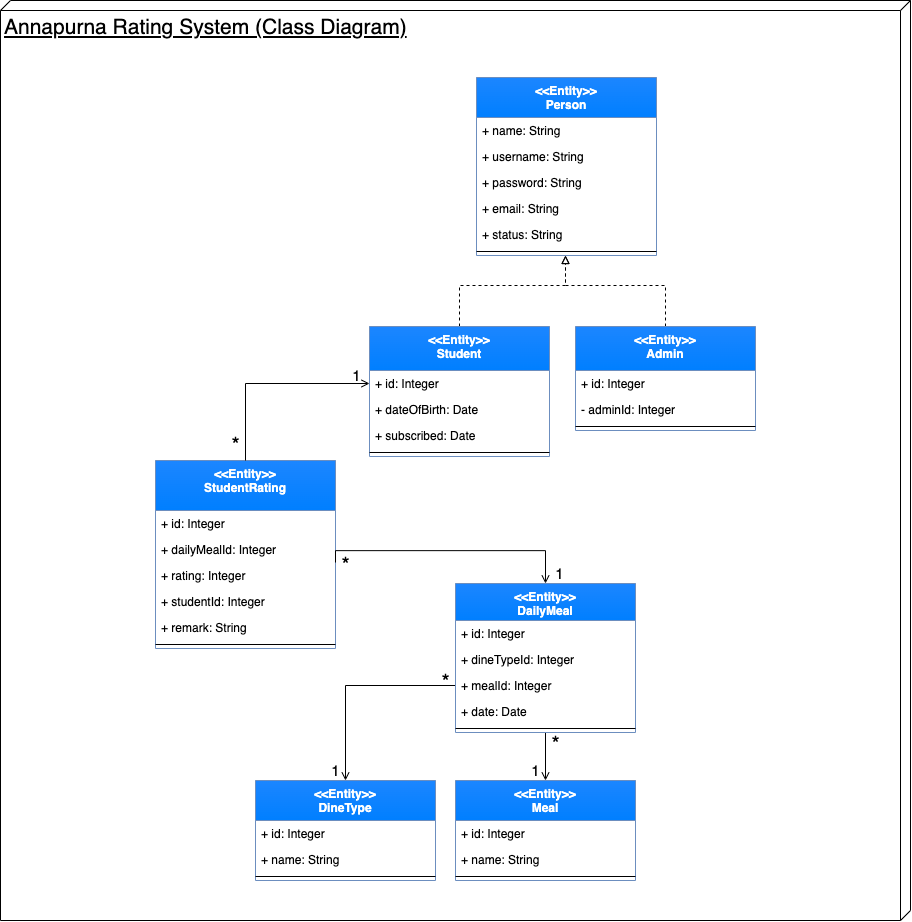

The diagram above was exported from draw.io. Its source (the exported page's mxGraphModel, read from the mxfile embedded in the PNG):
<mxGraphModel dx="3736" dy="1983" grid="1" gridSize="10" guides="1" tooltips="1" connect="1" arrows="1" fold="1" page="1" pageScale="1" pageWidth="827" pageHeight="1169" math="0" shadow="0">
  <root>
    <mxCell id="0" />
    <mxCell id="1" parent="0" />
    <mxCell id="2" value="" style="group" vertex="1" connectable="0" parent="1">
      <mxGeometry x="-135" y="310" width="910" height="920" as="geometry" />
    </mxCell>
    <mxCell id="3" value="Annapurna Rating System (Class Diagram)" style="verticalAlign=top;align=left;spacingTop=8;spacingLeft=2;spacingRight=12;shape=cube;size=10;direction=south;fontStyle=4;html=1;fontSize=21;fillOpacity=100;strokeOpacity=100;" vertex="1" parent="2">
      <mxGeometry width="910" height="920" as="geometry" />
    </mxCell>
    <mxCell id="4" value="&lt;&lt;Entity&gt;&gt;&#10;Meal" style="swimlane;fontStyle=1;align=center;verticalAlign=top;childLayout=stackLayout;horizontal=1;startSize=40;horizontalStack=0;resizeParent=1;resizeParentMax=0;resizeLast=0;collapsible=1;marginBottom=0;fillColor=#1C86FF;strokeColor=#6c8ebf;gradientColor=#007FFF;fontColor=#FFFFFF;" vertex="1" parent="2">
      <mxGeometry x="455" y="780" width="180" height="100" as="geometry" />
    </mxCell>
    <mxCell id="5" value="+ id: Integer" style="text;strokeColor=none;fillColor=none;align=left;verticalAlign=top;spacingLeft=4;spacingRight=4;overflow=hidden;rotatable=0;points=[[0,0.5],[1,0.5]];portConstraint=eastwest;" vertex="1" parent="4">
      <mxGeometry y="40" width="180" height="26" as="geometry" />
    </mxCell>
    <mxCell id="6" value="+ name: String" style="text;strokeColor=none;fillColor=none;align=left;verticalAlign=top;spacingLeft=4;spacingRight=4;overflow=hidden;rotatable=0;points=[[0,0.5],[1,0.5]];portConstraint=eastwest;" vertex="1" parent="4">
      <mxGeometry y="66" width="180" height="26" as="geometry" />
    </mxCell>
    <mxCell id="7" value="" style="line;strokeWidth=1;fillColor=none;align=left;verticalAlign=middle;spacingTop=-1;spacingLeft=3;spacingRight=3;rotatable=0;labelPosition=right;points=[];portConstraint=eastwest;" vertex="1" parent="4">
      <mxGeometry y="92" width="180" height="8" as="geometry" />
    </mxCell>
    <mxCell id="8" value="&lt;&lt;Entity&gt;&gt;&#10;DineType" style="swimlane;fontStyle=1;align=center;verticalAlign=top;childLayout=stackLayout;horizontal=1;startSize=40;horizontalStack=0;resizeParent=1;resizeParentMax=0;resizeLast=0;collapsible=1;marginBottom=0;fillColor=#1C86FF;strokeColor=#6c8ebf;gradientColor=#007FFF;fontColor=#FFFFFF;" vertex="1" parent="2">
      <mxGeometry x="255" y="780" width="180" height="100" as="geometry" />
    </mxCell>
    <mxCell id="9" value="+ id: Integer" style="text;strokeColor=none;fillColor=none;align=left;verticalAlign=top;spacingLeft=4;spacingRight=4;overflow=hidden;rotatable=0;points=[[0,0.5],[1,0.5]];portConstraint=eastwest;" vertex="1" parent="8">
      <mxGeometry y="40" width="180" height="26" as="geometry" />
    </mxCell>
    <mxCell id="10" value="+ name: String" style="text;strokeColor=none;fillColor=none;align=left;verticalAlign=top;spacingLeft=4;spacingRight=4;overflow=hidden;rotatable=0;points=[[0,0.5],[1,0.5]];portConstraint=eastwest;" vertex="1" parent="8">
      <mxGeometry y="66" width="180" height="26" as="geometry" />
    </mxCell>
    <mxCell id="11" value="" style="line;strokeWidth=1;fillColor=none;align=left;verticalAlign=middle;spacingTop=-1;spacingLeft=3;spacingRight=3;rotatable=0;labelPosition=right;points=[];portConstraint=eastwest;" vertex="1" parent="8">
      <mxGeometry y="92" width="180" height="8" as="geometry" />
    </mxCell>
    <mxCell id="12" value="&lt;&lt;Entity&gt;&gt;&#10;Person" style="swimlane;fontStyle=1;align=center;verticalAlign=top;childLayout=stackLayout;horizontal=1;startSize=40;horizontalStack=0;resizeParent=1;resizeParentMax=0;resizeLast=0;collapsible=1;marginBottom=0;fillColor=#1C86FF;strokeColor=#6c8ebf;gradientColor=#007FFF;fontColor=#FFFFFF;" vertex="1" parent="2">
      <mxGeometry x="476" y="77" width="180" height="178" as="geometry" />
    </mxCell>
    <mxCell id="13" value="+ name: String" style="text;strokeColor=none;fillColor=none;align=left;verticalAlign=top;spacingLeft=4;spacingRight=4;overflow=hidden;rotatable=0;points=[[0,0.5],[1,0.5]];portConstraint=eastwest;" vertex="1" parent="12">
      <mxGeometry y="40" width="180" height="26" as="geometry" />
    </mxCell>
    <mxCell id="14" value="+ username: String" style="text;strokeColor=none;fillColor=none;align=left;verticalAlign=top;spacingLeft=4;spacingRight=4;overflow=hidden;rotatable=0;points=[[0,0.5],[1,0.5]];portConstraint=eastwest;" vertex="1" parent="12">
      <mxGeometry y="66" width="180" height="26" as="geometry" />
    </mxCell>
    <mxCell id="15" value="+ password: String" style="text;strokeColor=none;fillColor=none;align=left;verticalAlign=top;spacingLeft=4;spacingRight=4;overflow=hidden;rotatable=0;points=[[0,0.5],[1,0.5]];portConstraint=eastwest;" vertex="1" parent="12">
      <mxGeometry y="92" width="180" height="26" as="geometry" />
    </mxCell>
    <mxCell id="16" value="+ email: String" style="text;strokeColor=none;fillColor=none;align=left;verticalAlign=top;spacingLeft=4;spacingRight=4;overflow=hidden;rotatable=0;points=[[0,0.5],[1,0.5]];portConstraint=eastwest;" vertex="1" parent="12">
      <mxGeometry y="118" width="180" height="26" as="geometry" />
    </mxCell>
    <mxCell id="17" value="+ status: String" style="text;strokeColor=none;fillColor=none;align=left;verticalAlign=top;spacingLeft=4;spacingRight=4;overflow=hidden;rotatable=0;points=[[0,0.5],[1,0.5]];portConstraint=eastwest;" vertex="1" parent="12">
      <mxGeometry y="144" width="180" height="26" as="geometry" />
    </mxCell>
    <mxCell id="18" value="" style="line;strokeWidth=1;fillColor=none;align=left;verticalAlign=middle;spacingTop=-1;spacingLeft=3;spacingRight=3;rotatable=0;labelPosition=right;points=[];portConstraint=eastwest;" vertex="1" parent="12">
      <mxGeometry y="170" width="180" height="8" as="geometry" />
    </mxCell>
    <mxCell id="19" style="edgeStyle=orthogonalEdgeStyle;rounded=0;orthogonalLoop=1;jettySize=auto;html=1;exitX=0.5;exitY=1;exitDx=0;exitDy=0;entryX=0.5;entryY=0;entryDx=0;entryDy=0;fontColor=#FFFFFF;endArrow=open;endFill=0;" edge="1" parent="2" source="21" target="4">
      <mxGeometry relative="1" as="geometry" />
    </mxCell>
    <mxCell id="20" style="edgeStyle=orthogonalEdgeStyle;rounded=0;orthogonalLoop=1;jettySize=auto;html=1;exitX=0;exitY=0.5;exitDx=0;exitDy=0;fontColor=#FFFFFF;endArrow=open;endFill=0;" edge="1" parent="2" source="24" target="8">
      <mxGeometry relative="1" as="geometry" />
    </mxCell>
    <mxCell id="21" value="&lt;&lt;Entity&gt;&gt;&#10;DailyMeal" style="swimlane;fontStyle=1;align=center;verticalAlign=top;childLayout=stackLayout;horizontal=1;startSize=37;horizontalStack=0;resizeParent=1;resizeParentMax=0;resizeLast=0;collapsible=1;marginBottom=0;fillColor=#1C86FF;strokeColor=#6c8ebf;gradientColor=#007FFF;fontColor=#FFFFFF;" vertex="1" parent="2">
      <mxGeometry x="455" y="583" width="180" height="149" as="geometry" />
    </mxCell>
    <mxCell id="22" value="+ id: Integer" style="text;strokeColor=none;fillColor=none;align=left;verticalAlign=top;spacingLeft=4;spacingRight=4;overflow=hidden;rotatable=0;points=[[0,0.5],[1,0.5]];portConstraint=eastwest;" vertex="1" parent="21">
      <mxGeometry y="37" width="180" height="26" as="geometry" />
    </mxCell>
    <mxCell id="23" value="+ dineTypeId: Integer" style="text;strokeColor=none;fillColor=none;align=left;verticalAlign=top;spacingLeft=4;spacingRight=4;overflow=hidden;rotatable=0;points=[[0,0.5],[1,0.5]];portConstraint=eastwest;" vertex="1" parent="21">
      <mxGeometry y="63" width="180" height="26" as="geometry" />
    </mxCell>
    <mxCell id="24" value="+ mealId: Integer" style="text;strokeColor=none;fillColor=none;align=left;verticalAlign=top;spacingLeft=4;spacingRight=4;overflow=hidden;rotatable=0;points=[[0,0.5],[1,0.5]];portConstraint=eastwest;" vertex="1" parent="21">
      <mxGeometry y="89" width="180" height="26" as="geometry" />
    </mxCell>
    <mxCell id="25" value="+ date: Date" style="text;strokeColor=none;fillColor=none;align=left;verticalAlign=top;spacingLeft=4;spacingRight=4;overflow=hidden;rotatable=0;points=[[0,0.5],[1,0.5]];portConstraint=eastwest;" vertex="1" parent="21">
      <mxGeometry y="115" width="180" height="26" as="geometry" />
    </mxCell>
    <mxCell id="26" value="" style="line;strokeWidth=1;fillColor=none;align=left;verticalAlign=middle;spacingTop=-1;spacingLeft=3;spacingRight=3;rotatable=0;labelPosition=right;points=[];portConstraint=eastwest;" vertex="1" parent="21">
      <mxGeometry y="141" width="180" height="8" as="geometry" />
    </mxCell>
    <mxCell id="27" style="edgeStyle=orthogonalEdgeStyle;rounded=0;orthogonalLoop=1;jettySize=auto;html=1;exitX=0.5;exitY=0;exitDx=0;exitDy=0;fontSize=21;fontColor=#000000;startArrow=none;startFill=0;endArrow=block;endFill=0;dashed=1;" edge="1" parent="2" source="28">
      <mxGeometry relative="1" as="geometry">
        <mxPoint x="565" y="255" as="targetPoint" />
        <Array as="points">
          <mxPoint x="665" y="285" />
          <mxPoint x="565" y="285" />
        </Array>
      </mxGeometry>
    </mxCell>
    <mxCell id="28" value="&lt;&lt;Entity&gt;&gt;&#10;Admin" style="swimlane;fontStyle=1;align=center;verticalAlign=top;childLayout=stackLayout;horizontal=1;startSize=44;horizontalStack=0;resizeParent=1;resizeParentMax=0;resizeLast=0;collapsible=1;marginBottom=0;fillColor=#1C86FF;strokeColor=#6c8ebf;gradientColor=#007FFF;fontColor=#FFFFFF;" vertex="1" parent="2">
      <mxGeometry x="575" y="326" width="180" height="104" as="geometry" />
    </mxCell>
    <mxCell id="29" value="+ id: Integer" style="text;strokeColor=none;fillColor=none;align=left;verticalAlign=top;spacingLeft=4;spacingRight=4;overflow=hidden;rotatable=0;points=[[0,0.5],[1,0.5]];portConstraint=eastwest;" vertex="1" parent="28">
      <mxGeometry y="44" width="180" height="26" as="geometry" />
    </mxCell>
    <mxCell id="30" value="- adminId: Integer" style="text;strokeColor=none;fillColor=none;align=left;verticalAlign=top;spacingLeft=4;spacingRight=4;overflow=hidden;rotatable=0;points=[[0,0.5],[1,0.5]];portConstraint=eastwest;" vertex="1" parent="28">
      <mxGeometry y="70" width="180" height="26" as="geometry" />
    </mxCell>
    <mxCell id="31" value="" style="line;strokeWidth=1;fillColor=none;align=left;verticalAlign=middle;spacingTop=-1;spacingLeft=3;spacingRight=3;rotatable=0;labelPosition=right;points=[];portConstraint=eastwest;" vertex="1" parent="28">
      <mxGeometry y="96" width="180" height="8" as="geometry" />
    </mxCell>
    <mxCell id="32" style="edgeStyle=orthogonalEdgeStyle;rounded=0;orthogonalLoop=1;jettySize=auto;html=1;exitX=0.5;exitY=0;exitDx=0;exitDy=0;fontColor=#FFFFFF;endArrow=block;endFill=0;dashed=1;" edge="1" parent="2" source="33">
      <mxGeometry relative="1" as="geometry">
        <mxPoint x="565" y="255" as="targetPoint" />
        <Array as="points">
          <mxPoint x="459" y="285" />
          <mxPoint x="565" y="285" />
        </Array>
      </mxGeometry>
    </mxCell>
    <mxCell id="33" value="&lt;&lt;Entity&gt;&gt;&#10;Student" style="swimlane;fontStyle=1;align=center;verticalAlign=top;childLayout=stackLayout;horizontal=1;startSize=44;horizontalStack=0;resizeParent=1;resizeParentMax=0;resizeLast=0;collapsible=1;marginBottom=0;fillColor=#1C86FF;strokeColor=#6c8ebf;gradientColor=#007FFF;fontColor=#FFFFFF;" vertex="1" parent="2">
      <mxGeometry x="369" y="326" width="180" height="130" as="geometry" />
    </mxCell>
    <mxCell id="34" value="+ id: Integer" style="text;strokeColor=none;fillColor=none;align=left;verticalAlign=top;spacingLeft=4;spacingRight=4;overflow=hidden;rotatable=0;points=[[0,0.5],[1,0.5]];portConstraint=eastwest;" vertex="1" parent="33">
      <mxGeometry y="44" width="180" height="26" as="geometry" />
    </mxCell>
    <mxCell id="35" value="+ dateOfBirth: Date" style="text;strokeColor=none;fillColor=none;align=left;verticalAlign=top;spacingLeft=4;spacingRight=4;overflow=hidden;rotatable=0;points=[[0,0.5],[1,0.5]];portConstraint=eastwest;" vertex="1" parent="33">
      <mxGeometry y="70" width="180" height="26" as="geometry" />
    </mxCell>
    <mxCell id="36" value="+ subscribed: Date" style="text;strokeColor=none;fillColor=none;align=left;verticalAlign=top;spacingLeft=4;spacingRight=4;overflow=hidden;rotatable=0;points=[[0,0.5],[1,0.5]];portConstraint=eastwest;" vertex="1" parent="33">
      <mxGeometry y="96" width="180" height="26" as="geometry" />
    </mxCell>
    <mxCell id="37" value="" style="line;strokeWidth=1;fillColor=none;align=left;verticalAlign=middle;spacingTop=-1;spacingLeft=3;spacingRight=3;rotatable=0;labelPosition=right;points=[];portConstraint=eastwest;" vertex="1" parent="33">
      <mxGeometry y="122" width="180" height="8" as="geometry" />
    </mxCell>
    <mxCell id="38" value="&lt;&lt;Entity&gt;&gt;&#10;StudentRating" style="swimlane;fontStyle=1;align=center;verticalAlign=top;childLayout=stackLayout;horizontal=1;startSize=50;horizontalStack=0;resizeParent=1;resizeParentMax=0;resizeLast=0;collapsible=1;marginBottom=0;fillColor=#1C86FF;strokeColor=#6c8ebf;gradientColor=#007FFF;fontColor=#FFFFFF;" vertex="1" parent="2">
      <mxGeometry x="155" y="460" width="180" height="188" as="geometry" />
    </mxCell>
    <mxCell id="39" value="+ id: Integer" style="text;strokeColor=none;fillColor=none;align=left;verticalAlign=top;spacingLeft=4;spacingRight=4;overflow=hidden;rotatable=0;points=[[0,0.5],[1,0.5]];portConstraint=eastwest;" vertex="1" parent="38">
      <mxGeometry y="50" width="180" height="26" as="geometry" />
    </mxCell>
    <mxCell id="40" value="+ dailyMealId: Integer" style="text;strokeColor=none;fillColor=none;align=left;verticalAlign=top;spacingLeft=4;spacingRight=4;overflow=hidden;rotatable=0;points=[[0,0.5],[1,0.5]];portConstraint=eastwest;" vertex="1" parent="38">
      <mxGeometry y="76" width="180" height="26" as="geometry" />
    </mxCell>
    <mxCell id="41" value="+ rating: Integer" style="text;strokeColor=none;fillColor=none;align=left;verticalAlign=top;spacingLeft=4;spacingRight=4;overflow=hidden;rotatable=0;points=[[0,0.5],[1,0.5]];portConstraint=eastwest;" vertex="1" parent="38">
      <mxGeometry y="102" width="180" height="26" as="geometry" />
    </mxCell>
    <mxCell id="42" value="+ studentId: Integer" style="text;strokeColor=none;fillColor=none;align=left;verticalAlign=top;spacingLeft=4;spacingRight=4;overflow=hidden;rotatable=0;points=[[0,0.5],[1,0.5]];portConstraint=eastwest;" vertex="1" parent="38">
      <mxGeometry y="128" width="180" height="26" as="geometry" />
    </mxCell>
    <mxCell id="43" value="+ remark: String" style="text;strokeColor=none;fillColor=none;align=left;verticalAlign=top;spacingLeft=4;spacingRight=4;overflow=hidden;rotatable=0;points=[[0,0.5],[1,0.5]];portConstraint=eastwest;" vertex="1" parent="38">
      <mxGeometry y="154" width="180" height="26" as="geometry" />
    </mxCell>
    <mxCell id="44" value="" style="line;strokeWidth=1;fillColor=none;align=left;verticalAlign=middle;spacingTop=-1;spacingLeft=3;spacingRight=3;rotatable=0;labelPosition=right;points=[];portConstraint=eastwest;" vertex="1" parent="38">
      <mxGeometry y="180" width="180" height="8" as="geometry" />
    </mxCell>
    <mxCell id="45" value="&lt;font style=&quot;font-size: 21px;&quot; color=&quot;#000000&quot;&gt;*&lt;/font&gt;" style="text;html=1;resizable=0;autosize=1;align=center;verticalAlign=middle;points=[];fillColor=none;strokeColor=none;rounded=0;fontColor=#FFFFFF;fontSize=21;" vertex="1" parent="2">
      <mxGeometry x="435" y="667" width="20" height="30" as="geometry" />
    </mxCell>
    <mxCell id="46" value="&lt;font style=&quot;font-size: 15px;&quot; color=&quot;#000000&quot;&gt;1&lt;/font&gt;" style="text;html=1;resizable=0;autosize=1;align=center;verticalAlign=middle;points=[];fillColor=none;strokeColor=none;rounded=0;fontColor=#FFFFFF;fontSize=15;" vertex="1" parent="2">
      <mxGeometry x="325" y="760" width="20" height="20" as="geometry" />
    </mxCell>
    <mxCell id="47" value="&lt;font style=&quot;font-size: 21px;&quot; color=&quot;#000000&quot;&gt;*&lt;/font&gt;" style="text;html=1;resizable=0;autosize=1;align=center;verticalAlign=middle;points=[];fillColor=none;strokeColor=none;rounded=0;fontColor=#FFFFFF;fontSize=21;" vertex="1" parent="2">
      <mxGeometry x="545" y="729" width="20" height="30" as="geometry" />
    </mxCell>
    <mxCell id="48" value="&lt;font style=&quot;font-size: 15px;&quot; color=&quot;#000000&quot;&gt;1&lt;/font&gt;" style="text;html=1;resizable=0;autosize=1;align=center;verticalAlign=middle;points=[];fillColor=none;strokeColor=none;rounded=0;fontColor=#FFFFFF;fontSize=15;" vertex="1" parent="2">
      <mxGeometry x="525" y="760" width="20" height="20" as="geometry" />
    </mxCell>
    <mxCell id="49" value="&lt;font style=&quot;font-size: 15px;&quot; color=&quot;#000000&quot;&gt;1&lt;/font&gt;" style="text;html=1;resizable=0;autosize=1;align=center;verticalAlign=middle;points=[];fillColor=none;strokeColor=none;rounded=0;fontColor=#FFFFFF;fontSize=15;" vertex="1" parent="2">
      <mxGeometry x="346" y="365" width="20" height="20" as="geometry" />
    </mxCell>
    <mxCell id="50" value="&lt;font style=&quot;font-size: 21px;&quot; color=&quot;#000000&quot;&gt;*&lt;/font&gt;" style="text;html=1;resizable=0;autosize=1;align=center;verticalAlign=middle;points=[];fillColor=none;strokeColor=none;rounded=0;fontColor=#FFFFFF;fontSize=21;" vertex="1" parent="2">
      <mxGeometry x="225" y="430" width="20" height="30" as="geometry" />
    </mxCell>
    <mxCell id="51" style="edgeStyle=orthogonalEdgeStyle;rounded=0;orthogonalLoop=1;jettySize=auto;html=1;entryX=0.5;entryY=0;entryDx=0;entryDy=0;fontSize=21;fontColor=#000000;endArrow=none;endFill=0;startArrow=open;startFill=0;" edge="1" parent="2" source="34" target="38">
      <mxGeometry relative="1" as="geometry" />
    </mxCell>
    <mxCell id="52" style="edgeStyle=orthogonalEdgeStyle;rounded=0;orthogonalLoop=1;jettySize=auto;html=1;entryX=0.5;entryY=0;entryDx=0;entryDy=0;fontSize=21;fontColor=#000000;startArrow=none;startFill=0;endArrow=open;endFill=0;" edge="1" parent="2" source="41" target="21">
      <mxGeometry relative="1" as="geometry">
        <Array as="points">
          <mxPoint x="335" y="550" />
          <mxPoint x="545" y="550" />
        </Array>
      </mxGeometry>
    </mxCell>
    <mxCell id="53" value="&lt;font style=&quot;font-size: 15px;&quot; color=&quot;#000000&quot;&gt;1&lt;/font&gt;" style="text;html=1;resizable=0;autosize=1;align=center;verticalAlign=middle;points=[];fillColor=none;strokeColor=none;rounded=0;fontColor=#FFFFFF;fontSize=15;" vertex="1" parent="2">
      <mxGeometry x="549" y="563" width="20" height="20" as="geometry" />
    </mxCell>
    <mxCell id="54" value="&lt;font style=&quot;font-size: 21px;&quot; color=&quot;#000000&quot;&gt;*&lt;/font&gt;" style="text;html=1;resizable=0;autosize=1;align=center;verticalAlign=middle;points=[];fillColor=none;strokeColor=none;rounded=0;fontColor=#FFFFFF;fontSize=21;" vertex="1" parent="2">
      <mxGeometry x="335" y="550" width="20" height="30" as="geometry" />
    </mxCell>
  </root>
</mxGraphModel>